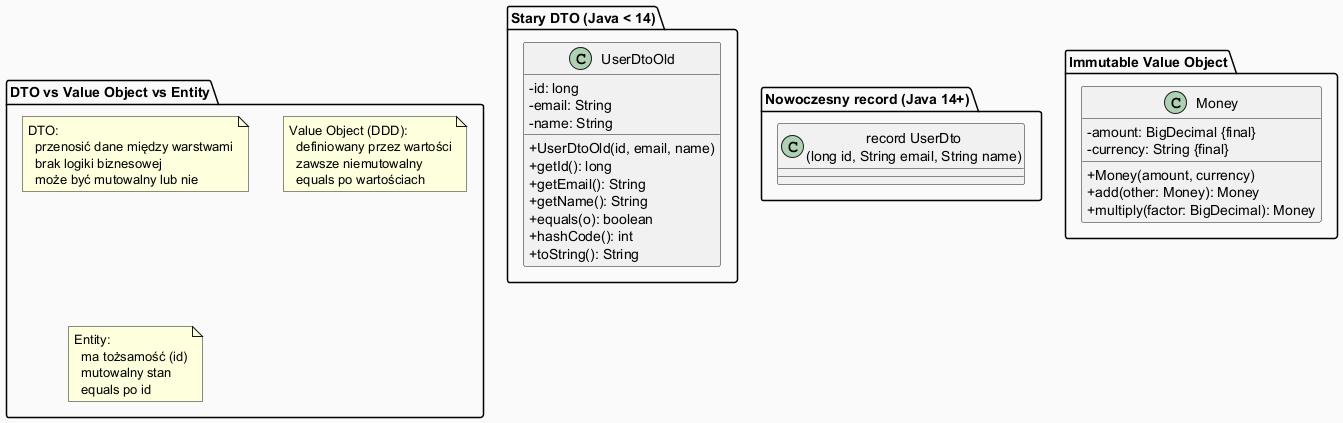

The diagram above was rendered by PlantUML. Its source (embedded in the PNG):
@startuml
skinparam classAttributeIconSize 0
skinparam backgroundColor #FAFAFA

package "Stary DTO (Java < 14)" {
  class UserDtoOld {
    -id: long
    -email: String
    -name: String
    +UserDtoOld(id, email, name)
    +getId(): long
    +getEmail(): String
    +getName(): String
    +equals(o): boolean
    +hashCode(): int
    +toString(): String
    ' ~60 linii boilerplate
  }
}

package "Nowoczesny record (Java 14+)" {
  class "record UserDto\n(long id, String email, String name)" as UserDto {
    ' Kompilator generuje:
    ' - konstruktor kanonikczny
    ' - gettery (bez get-prefix)
    ' - equals, hashCode, toString
    ' automatycznie!
  }
}

package "Immutable Value Object" {
  class Money {
    -amount: BigDecimal {final}
    -currency: String {final}
    +Money(amount, currency)
    +add(other: Money): Money
    +multiply(factor: BigDecimal): Money
    ' Nie ma setterów — niezmienialny
  }
}

package "DTO vs Value Object vs Entity" {
  note "DTO:\n  przenosić dane między warstwami\n  brak logiki biznesowej\n  może być mutowalny lub nie" as DTO
  note "Value Object (DDD):\n  definiowany przez wartości\n  zawsze niemutowalny\n  equals po wartościach" as VO
  note "Entity:\n  ma tożsamość (id)\n  mutowalny stan\n  equals po id" as ENT
}

@enduml